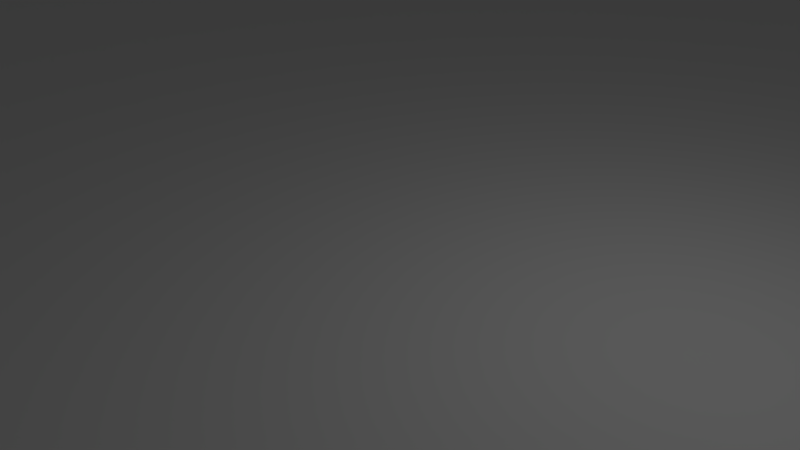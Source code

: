 # Source: rip.blend  (saved by Blender 3.3.6; exported with 4.5.12 LTS)
import bpy
from mathutils import Matrix  # noqa: F401  (used for matrix-valued properties, if any)

bpy.ops.wm.read_factory_settings(use_empty=True)
scene = bpy.context.scene
scene.name = 'Scene'

# ---- collections
col_collection_1 = bpy.data.collections.new('Collection 1'); scene.collection.children.link(col_collection_1)

# ---- materials (node trees are filled in below, after node groups)
mat_material = bpy.data.materials.new('Material')
mat_material.alpha_threshold = 0.0
mat_material.use_transparent_shadow = False
mat_material.roughness = 0.5
mat_material.line_color = (0.0, 0.0, 0.0, 1.0)

# ---- material node trees

# ---- world
world_world = bpy.data.worlds.new('World'); scene.world = world_world
world_world.color = (0.05088, 0.05088, 0.05088)
world_world.use_sun_shadow = False
world_world.sun_shadow_jitter_overblur = 0.0
world_world.cycles.sampling_method = 'MANUAL'

# ---- cameras
cam_camera = bpy.data.cameras.new('Camera')
cam_camera.clip_end = 100.0
cam_camera.lens = 35.0
cam_camera.sensor_width = 32.0
cam_camera.sensor_height = 18.0
cam_camera.ortho_scale = 7.314
cam_camera.dof.focus_distance = 0.0
cam_camera.dof.aperture_fstop = 128.0

# ---- lights
light_lamp = bpy.data.lights.new('Lamp', 'POINT')
light_lamp.transmission_factor = 0.0
light_lamp.cutoff_distance = 30.0
light_lamp.energy = 100.0
light_lamp.shadow_buffer_clip_start = 1.001
light_lamp.shadow_soft_size = 0.1
light_lamp.shadow_maximum_resolution = 0.006
light_lamp.use_absolute_resolution = True

# ---- meshes
me_cube_001 = bpy.data.meshes.new('Cube.001')
me_cube_001.from_pydata([(-9.4, -9.42, 0.0), (-9.4, 9.4, 0.0), (9.4, -9.42, 0.0), (9.4, 9.4, 0.0), (-9.6, -9.6, 1.2), (-9.6, 9.6, 1.2), (9.6, 9.6, 1.2), (9.6, -9.6, 1.2), (-9.6, -9.6, 5.2), (-9.6, 9.6, 5.2), (9.4, 9.4, 5.2), (9.6, 9.6, 5.2), (9.6, -9.6, 5.2), (-9.4, 9.4, 5.2), (-9.4, -9.42, 5.2), (9.4, -9.42, 5.2), (-9.9, -10.0, 0.0), (-9.9, -10.0, 1.2), (9.9, -10.0, 1.2), (9.9, -10.0, 0.0), (-9.9, 10.0, 1.2), (-9.9, 10.0, 0.0), (9.9, 10.0, 0.0), (9.9, 10.0, 1.2), (-10.0, 9.9, 0.0), (-10.0, -9.9, 0.0), (-10.0, -9.9, 1.2), (-10.0, 9.9, 1.2), (10.0, 9.9, 1.2), (10.0, 9.9, 0.0), (10.0, -9.9, 0.0), (10.0, -9.9, 1.2), (-9.42, -9.4, 0.0), (-9.42, -9.4, 5.2), (9.42, -9.4, 0.0), (9.42, -9.4, 5.2)], [], [(17, 26, 25, 16), (3, 2, 15, 10), (27, 5, 20), (1, 3, 10, 13), (14, 0, 1, 13), (7, 6, 11, 12), (6, 5, 9, 11), (8, 14, 13, 9), (10, 11, 9, 13), (12, 15, 14, 8), (10, 15, 12, 11), (5, 4, 8, 9), (14, 15, 35, 33), (4, 7, 12, 8), (19, 18, 17, 16), (21, 20, 23, 22), (25, 26, 27, 24), (0, 16, 25), (21, 24, 27, 20), (31, 7, 18), (29, 28, 31, 30), (0, 25, 24, 1), (19, 30, 31, 18), (22, 23, 28, 29), (4, 17, 18, 7), (28, 6, 7, 31), (23, 6, 28), (20, 5, 6, 23), (5, 27, 26, 4), (4, 26, 17), (22, 3, 1, 21), (29, 3, 22), (30, 2, 3, 29), (19, 2, 30), (16, 0, 2, 19), (21, 1, 24), (33, 35, 34, 32), (15, 2, 34, 35), (0, 14, 33, 32), (2, 0, 32, 34)])
me_cube_001.use_remesh_preserve_volume = False
me_cube_001.use_remesh_preserve_attributes = False
me_cube_001.use_mirror_vertex_groups = False
me_cube_001.update()
me_cube = bpy.data.meshes.new('Cube')
me_cube.from_pydata([(1.0, 1.0, -2.0), (1.0, -1.0, -2.0), (-1.0, -1.0, -2.0), (-1.0, 1.0, -2.0), (1.0, 1.0, 0.0), (1.0, -1.0, 0.0), (-1.0, -1.0, 0.0), (-1.0, 1.0, 0.0)], [], [(0, 1, 2, 3), (4, 7, 6, 5), (0, 4, 5, 1), (1, 5, 6, 2), (2, 6, 7, 3), (4, 0, 3, 7)])
me_cube.materials.append(mat_material)
me_cube.use_remesh_preserve_volume = False
me_cube.use_remesh_preserve_attributes = False
me_cube.use_mirror_vertex_groups = False
me_cube.update()

# ---- objects
ob_cube = bpy.data.objects.new('Cube', me_cube_001)
ob_floor = bpy.data.objects.new('Floor', me_cube)
ob_lamp = bpy.data.objects.new('Lamp', light_lamp)
ob_camera = bpy.data.objects.new('Camera', cam_camera)

# ---- transforms, parenting, visibility, modifiers, constraints
ob_cube.location = (0.0, 0.0, 0.0)
ob_cube.scale = (5.0, 5.0, 1.0)
ob_cube.lineart.crease_threshold = 0.0
ob_floor.location = (0.0, 0.0, 0.0)
ob_floor.scale = (50.0, 50.0, 10.0)
ob_floor.lock_rotations_4d = False
ob_floor.lock_scale = (True, True, True)
ob_floor.empty_display_type = 'ARROWS'
ob_floor.display_type = 'WIRE'
ob_floor.show_transparent = True
ob_floor.lineart.crease_threshold = 0.0
ob_lamp.location = (4.076, 1.005, 5.904)
ob_lamp.rotation_euler = (0.6503, 0.05522, 1.866)
ob_lamp.lock_rotations_4d = False
ob_lamp.empty_display_type = 'ARROWS'
ob_lamp.color = (0.0, 0.0, 0.0, 0.0)
ob_lamp.hide_viewport = True
ob_lamp.lineart.crease_threshold = 0.0
ob_camera.location = (7.481, -6.508, 5.344)
ob_camera.rotation_euler = (1.109, 0.0, 0.8149)
ob_camera.lock_rotations_4d = False
ob_camera.empty_display_type = 'ARROWS'
ob_camera.color = (0.0, 0.0, 0.0, 0.0)
ob_camera.hide_viewport = True
ob_camera.display_type = 'WIRE'
ob_camera.lineart.crease_threshold = 0.0

# ---- collection membership
col_collection_1.objects.link(ob_cube)
col_collection_1.objects.link(ob_floor)
col_collection_1.objects.link(ob_lamp)
col_collection_1.objects.link(ob_camera)

# ---- scene / render settings (as saved in the file)
scene.camera = ob_camera
scene.frame_start = 1; scene.frame_end = 250; scene.frame_set(188)
scene.render.engine = 'BLENDER_EEVEE_NEXT'
scene.render.resolution_percentage = 50
scene.render.dither_intensity = 0.0
scene.cycles.use_denoising = False
scene.cycles.samples = 128
scene.cycles.sampling_pattern = 'TABULATED_SOBOL'
scene.cycles.use_adaptive_sampling = False
scene.cycles.use_light_tree = False
scene.cycles.blur_glossy = 0.0
scene.cycles.sample_clamp_indirect = 0.0
scene.view_settings.view_transform = 'Standard'
scene.unit_settings.scale_length = 0.001
bpy.context.view_layer.update()
